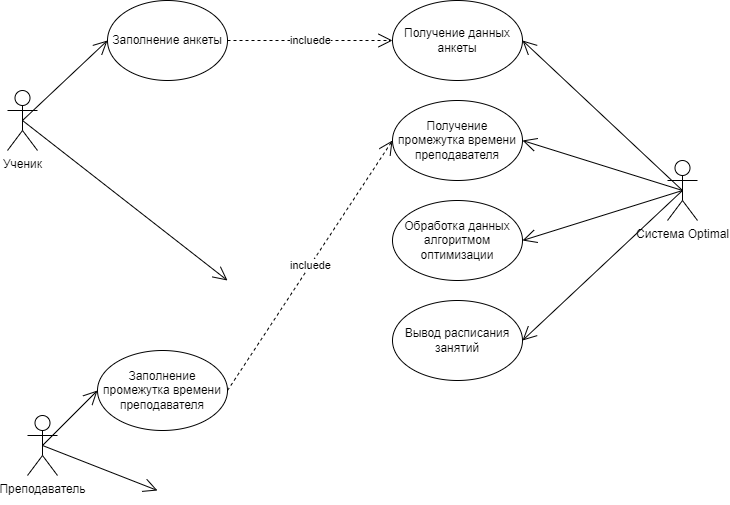

The diagram above was exported from draw.io. Its source (the exported page's mxGraphModel, read from the mxfile embedded in the PNG):
<mxGraphModel dx="1351" dy="637" grid="1" gridSize="10" guides="1" tooltips="1" connect="1" arrows="1" fold="1" page="1" pageScale="1" pageWidth="827" pageHeight="1169" math="0" shadow="0">
  <root>
    <mxCell id="WIyWlLk6GJQsqaUBKTNV-0" />
    <mxCell id="WIyWlLk6GJQsqaUBKTNV-1" parent="WIyWlLk6GJQsqaUBKTNV-0" />
    <mxCell id="krtc9g2bstwBj-4F9eUw-4" value="Заполнение анкеты" style="ellipse;whiteSpace=wrap;html=1;" vertex="1" parent="WIyWlLk6GJQsqaUBKTNV-1">
      <mxGeometry x="200" y="110" width="120" height="80" as="geometry" />
    </mxCell>
    <mxCell id="krtc9g2bstwBj-4F9eUw-6" value="Ученик&lt;br&gt;" style="shape=umlActor;verticalLabelPosition=bottom;verticalAlign=top;html=1;" vertex="1" parent="WIyWlLk6GJQsqaUBKTNV-1">
      <mxGeometry x="100" y="200" width="30" height="60" as="geometry" />
    </mxCell>
    <mxCell id="krtc9g2bstwBj-4F9eUw-16" value="" style="endArrow=open;endFill=1;endSize=12;html=1;rounded=0;entryX=0;entryY=0.5;entryDx=0;entryDy=0;exitX=0.5;exitY=0.5;exitDx=0;exitDy=0;exitPerimeter=0;" edge="1" parent="WIyWlLk6GJQsqaUBKTNV-1" source="krtc9g2bstwBj-4F9eUw-6" target="krtc9g2bstwBj-4F9eUw-4">
      <mxGeometry width="160" relative="1" as="geometry">
        <mxPoint x="170" y="240" as="sourcePoint" />
        <mxPoint x="330" y="240" as="targetPoint" />
      </mxGeometry>
    </mxCell>
    <mxCell id="krtc9g2bstwBj-4F9eUw-18" value="" style="endArrow=open;endFill=1;endSize=12;html=1;rounded=0;exitX=0.5;exitY=0.5;exitDx=0;exitDy=0;exitPerimeter=0;" edge="1" parent="WIyWlLk6GJQsqaUBKTNV-1" source="krtc9g2bstwBj-4F9eUw-6">
      <mxGeometry width="160" relative="1" as="geometry">
        <mxPoint x="125" y="239.9999999999999" as="sourcePoint" />
        <mxPoint x="320" y="390" as="targetPoint" />
        <Array as="points" />
      </mxGeometry>
    </mxCell>
    <mxCell id="krtc9g2bstwBj-4F9eUw-19" value="Преподаватель" style="shape=umlActor;verticalLabelPosition=bottom;verticalAlign=top;html=1;" vertex="1" parent="WIyWlLk6GJQsqaUBKTNV-1">
      <mxGeometry x="120" y="525" width="30" height="60" as="geometry" />
    </mxCell>
    <mxCell id="krtc9g2bstwBj-4F9eUw-22" value="Заполнение промежутка времени преподавателя" style="ellipse;whiteSpace=wrap;html=1;" vertex="1" parent="WIyWlLk6GJQsqaUBKTNV-1">
      <mxGeometry x="190" y="460" width="130" height="80" as="geometry" />
    </mxCell>
    <mxCell id="krtc9g2bstwBj-4F9eUw-23" value="" style="endArrow=open;endFill=1;endSize=12;html=1;rounded=0;entryX=0;entryY=0.5;entryDx=0;entryDy=0;exitX=0.5;exitY=0.5;exitDx=0;exitDy=0;exitPerimeter=0;" edge="1" parent="WIyWlLk6GJQsqaUBKTNV-1" source="krtc9g2bstwBj-4F9eUw-19" target="krtc9g2bstwBj-4F9eUw-22">
      <mxGeometry width="160" relative="1" as="geometry">
        <mxPoint x="125" y="240.0000000000001" as="sourcePoint" />
        <mxPoint x="220" y="190" as="targetPoint" />
      </mxGeometry>
    </mxCell>
    <mxCell id="krtc9g2bstwBj-4F9eUw-24" value="" style="endArrow=open;endFill=1;endSize=12;html=1;rounded=0;exitX=0.5;exitY=0.5;exitDx=0;exitDy=0;exitPerimeter=0;" edge="1" parent="WIyWlLk6GJQsqaUBKTNV-1" source="krtc9g2bstwBj-4F9eUw-19">
      <mxGeometry width="160" relative="1" as="geometry">
        <mxPoint x="100" y="480.0000000000001" as="sourcePoint" />
        <mxPoint x="250" y="600" as="targetPoint" />
      </mxGeometry>
    </mxCell>
    <mxCell id="krtc9g2bstwBj-4F9eUw-29" value="Получение данных анкеты" style="ellipse;whiteSpace=wrap;html=1;" vertex="1" parent="WIyWlLk6GJQsqaUBKTNV-1">
      <mxGeometry x="485" y="110" width="130" height="80" as="geometry" />
    </mxCell>
    <mxCell id="krtc9g2bstwBj-4F9eUw-31" value="Обработка данных алгоритмом оптимизации" style="ellipse;whiteSpace=wrap;html=1;" vertex="1" parent="WIyWlLk6GJQsqaUBKTNV-1">
      <mxGeometry x="485" y="310" width="130" height="80" as="geometry" />
    </mxCell>
    <mxCell id="krtc9g2bstwBj-4F9eUw-17" value="Вывод расписания занятий" style="ellipse;whiteSpace=wrap;html=1;" vertex="1" parent="WIyWlLk6GJQsqaUBKTNV-1">
      <mxGeometry x="485" y="410" width="130" height="80" as="geometry" />
    </mxCell>
    <mxCell id="krtc9g2bstwBj-4F9eUw-30" value="Получение промежутка времени преподавателя" style="ellipse;whiteSpace=wrap;html=1;" vertex="1" parent="WIyWlLk6GJQsqaUBKTNV-1">
      <mxGeometry x="485" y="210" width="130" height="80" as="geometry" />
    </mxCell>
    <mxCell id="krtc9g2bstwBj-4F9eUw-32" value="Система Optimal" style="shape=umlActor;verticalLabelPosition=bottom;verticalAlign=top;html=1;outlineConnect=0;" vertex="1" parent="WIyWlLk6GJQsqaUBKTNV-1">
      <mxGeometry x="760" y="270" width="30" height="60" as="geometry" />
    </mxCell>
    <mxCell id="krtc9g2bstwBj-4F9eUw-38" value="" style="endArrow=open;endFill=1;endSize=12;html=1;rounded=0;entryX=1;entryY=0.5;entryDx=0;entryDy=0;exitX=0.5;exitY=0.5;exitDx=0;exitDy=0;exitPerimeter=0;" edge="1" parent="WIyWlLk6GJQsqaUBKTNV-1" source="krtc9g2bstwBj-4F9eUw-32" target="krtc9g2bstwBj-4F9eUw-29">
      <mxGeometry width="160" relative="1" as="geometry">
        <mxPoint x="125" y="240.0000000000001" as="sourcePoint" />
        <mxPoint x="230" y="190" as="targetPoint" />
      </mxGeometry>
    </mxCell>
    <mxCell id="krtc9g2bstwBj-4F9eUw-39" value="" style="endArrow=open;endFill=1;endSize=12;html=1;rounded=0;exitX=0.5;exitY=0.5;exitDx=0;exitDy=0;exitPerimeter=0;entryX=1;entryY=0.5;entryDx=0;entryDy=0;" edge="1" parent="WIyWlLk6GJQsqaUBKTNV-1" source="krtc9g2bstwBj-4F9eUw-32" target="krtc9g2bstwBj-4F9eUw-30">
      <mxGeometry width="160" relative="1" as="geometry">
        <mxPoint x="135" y="250.0000000000001" as="sourcePoint" />
        <mxPoint x="240" y="200" as="targetPoint" />
      </mxGeometry>
    </mxCell>
    <mxCell id="krtc9g2bstwBj-4F9eUw-40" value="" style="endArrow=open;endFill=1;endSize=12;html=1;rounded=0;entryX=1;entryY=0.5;entryDx=0;entryDy=0;exitX=0.5;exitY=0.5;exitDx=0;exitDy=0;exitPerimeter=0;" edge="1" parent="WIyWlLk6GJQsqaUBKTNV-1" source="krtc9g2bstwBj-4F9eUw-32" target="krtc9g2bstwBj-4F9eUw-31">
      <mxGeometry width="160" relative="1" as="geometry">
        <mxPoint x="785" y="309.9999999999999" as="sourcePoint" />
        <mxPoint x="580" y="230.0000000000001" as="targetPoint" />
      </mxGeometry>
    </mxCell>
    <mxCell id="krtc9g2bstwBj-4F9eUw-41" value="" style="endArrow=open;endFill=1;endSize=12;html=1;rounded=0;entryX=1;entryY=0.5;entryDx=0;entryDy=0;exitX=0.5;exitY=0.5;exitDx=0;exitDy=0;exitPerimeter=0;" edge="1" parent="WIyWlLk6GJQsqaUBKTNV-1" source="krtc9g2bstwBj-4F9eUw-32" target="krtc9g2bstwBj-4F9eUw-17">
      <mxGeometry width="160" relative="1" as="geometry">
        <mxPoint x="770" y="300" as="sourcePoint" />
        <mxPoint x="580.0000000000045" y="319.9999999999999" as="targetPoint" />
      </mxGeometry>
    </mxCell>
    <mxCell id="krtc9g2bstwBj-4F9eUw-43" value="incluede" style="endArrow=open;endSize=12;dashed=1;html=1;rounded=0;exitX=1;exitY=0.5;exitDx=0;exitDy=0;entryX=0;entryY=0.5;entryDx=0;entryDy=0;" edge="1" parent="WIyWlLk6GJQsqaUBKTNV-1" source="krtc9g2bstwBj-4F9eUw-4" target="krtc9g2bstwBj-4F9eUw-29">
      <mxGeometry width="160" relative="1" as="geometry">
        <mxPoint x="280" y="30" as="sourcePoint" />
        <mxPoint x="440" y="30" as="targetPoint" />
      </mxGeometry>
    </mxCell>
    <mxCell id="krtc9g2bstwBj-4F9eUw-45" value="incluede" style="endArrow=open;endSize=12;dashed=1;html=1;rounded=0;exitX=1;exitY=0.5;exitDx=0;exitDy=0;entryX=0;entryY=0.5;entryDx=0;entryDy=0;" edge="1" parent="WIyWlLk6GJQsqaUBKTNV-1" source="krtc9g2bstwBj-4F9eUw-22" target="krtc9g2bstwBj-4F9eUw-30">
      <mxGeometry width="160" relative="1" as="geometry">
        <mxPoint x="330.00000000000455" y="160" as="sourcePoint" />
        <mxPoint x="499.9999999999957" y="160" as="targetPoint" />
      </mxGeometry>
    </mxCell>
  </root>
</mxGraphModel>